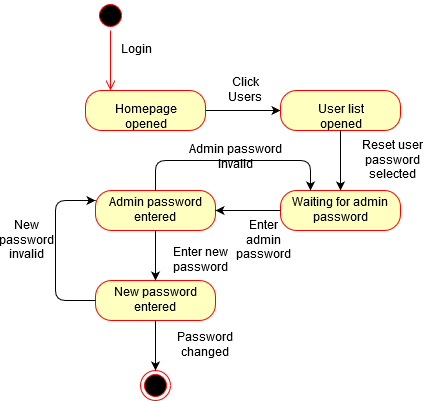

The diagram above was exported from draw.io. Its source (the exported page's mxGraphModel, read from the mxfile embedded in the PNG):
<mxGraphModel dx="1038" dy="575" grid="1" gridSize="10" guides="1" tooltips="1" connect="1" arrows="1" fold="1" page="1" pageScale="1" pageWidth="1169" pageHeight="827" math="0" shadow="0">
  <root>
    <mxCell id="-M64cUtRfhU3_GMUJb8d-0" />
    <mxCell id="-M64cUtRfhU3_GMUJb8d-1" parent="-M64cUtRfhU3_GMUJb8d-0" />
    <mxCell id="YVz5PvxDiitvjxy3tmpe-0" value="" style="ellipse;html=1;shape=startState;fillColor=#000000;strokeColor=#ff0000;" vertex="1" parent="-M64cUtRfhU3_GMUJb8d-1">
      <mxGeometry x="310" y="80" width="30" height="30" as="geometry" />
    </mxCell>
    <mxCell id="YVz5PvxDiitvjxy3tmpe-1" value="" style="edgeStyle=orthogonalEdgeStyle;html=1;verticalAlign=bottom;endArrow=open;endSize=8;strokeColor=#ff0000;" edge="1" parent="-M64cUtRfhU3_GMUJb8d-1" source="YVz5PvxDiitvjxy3tmpe-0">
      <mxGeometry relative="1" as="geometry">
        <mxPoint x="325" y="170" as="targetPoint" />
      </mxGeometry>
    </mxCell>
    <mxCell id="YVz5PvxDiitvjxy3tmpe-2" value="Login" style="text;html=1;strokeColor=none;fillColor=none;align=center;verticalAlign=middle;whiteSpace=wrap;rounded=0;" vertex="1" parent="-M64cUtRfhU3_GMUJb8d-1">
      <mxGeometry x="330" y="120" width="40" height="20" as="geometry" />
    </mxCell>
    <mxCell id="YVz5PvxDiitvjxy3tmpe-3" style="edgeStyle=orthogonalEdgeStyle;rounded=0;orthogonalLoop=1;jettySize=auto;html=1;entryX=0;entryY=0.5;entryDx=0;entryDy=0;" edge="1" parent="-M64cUtRfhU3_GMUJb8d-1" source="YVz5PvxDiitvjxy3tmpe-4" target="YVz5PvxDiitvjxy3tmpe-22">
      <mxGeometry relative="1" as="geometry">
        <mxPoint x="490" y="200" as="targetPoint" />
      </mxGeometry>
    </mxCell>
    <mxCell id="YVz5PvxDiitvjxy3tmpe-4" value="Homepage opened" style="rounded=1;whiteSpace=wrap;html=1;arcSize=40;fontColor=#000000;fillColor=#ffffc0;strokeColor=#ff0000;" vertex="1" parent="-M64cUtRfhU3_GMUJb8d-1">
      <mxGeometry x="300" y="170" width="120" height="40" as="geometry" />
    </mxCell>
    <mxCell id="YVz5PvxDiitvjxy3tmpe-5" value="&lt;div&gt;Click Users&lt;/div&gt;" style="text;html=1;strokeColor=none;fillColor=none;align=center;verticalAlign=middle;whiteSpace=wrap;rounded=0;" vertex="1" parent="-M64cUtRfhU3_GMUJb8d-1">
      <mxGeometry x="440" y="160" width="40" height="20" as="geometry" />
    </mxCell>
    <mxCell id="YVz5PvxDiitvjxy3tmpe-9" value="Admin password entered" style="rounded=1;whiteSpace=wrap;html=1;arcSize=40;fontColor=#000000;fillColor=#ffffc0;strokeColor=#ff0000;" vertex="1" parent="-M64cUtRfhU3_GMUJb8d-1">
      <mxGeometry x="310" y="270" width="120" height="40" as="geometry" />
    </mxCell>
    <mxCell id="YVz5PvxDiitvjxy3tmpe-10" value="" style="ellipse;html=1;shape=endState;fillColor=#000000;strokeColor=#ff0000;" vertex="1" parent="-M64cUtRfhU3_GMUJb8d-1">
      <mxGeometry x="355" y="450" width="30" height="30" as="geometry" />
    </mxCell>
    <mxCell id="YVz5PvxDiitvjxy3tmpe-14" value="New password entered" style="rounded=1;whiteSpace=wrap;html=1;arcSize=40;fontColor=#000000;fillColor=#ffffc0;strokeColor=#ff0000;" vertex="1" parent="-M64cUtRfhU3_GMUJb8d-1">
      <mxGeometry x="310" y="360" width="120" height="40" as="geometry" />
    </mxCell>
    <mxCell id="YVz5PvxDiitvjxy3tmpe-17" value="Enter admin password" style="text;html=1;strokeColor=none;fillColor=none;align=center;verticalAlign=middle;whiteSpace=wrap;rounded=0;" vertex="1" parent="-M64cUtRfhU3_GMUJb8d-1">
      <mxGeometry x="450" y="310" width="55" height="20" as="geometry" />
    </mxCell>
    <mxCell id="YVz5PvxDiitvjxy3tmpe-22" value="User list opened" style="rounded=1;whiteSpace=wrap;html=1;arcSize=40;fontColor=#000000;fillColor=#ffffc0;strokeColor=#ff0000;" vertex="1" parent="-M64cUtRfhU3_GMUJb8d-1">
      <mxGeometry x="495" y="170" width="120" height="40" as="geometry" />
    </mxCell>
    <mxCell id="YVz5PvxDiitvjxy3tmpe-23" value="" style="endArrow=classic;html=1;exitX=0.5;exitY=1;exitDx=0;exitDy=0;entryX=0.5;entryY=0;entryDx=0;entryDy=0;" edge="1" parent="-M64cUtRfhU3_GMUJb8d-1" source="YVz5PvxDiitvjxy3tmpe-22" target="YVz5PvxDiitvjxy3tmpe-24">
      <mxGeometry width="50" height="50" relative="1" as="geometry">
        <mxPoint x="520" y="350" as="sourcePoint" />
        <mxPoint x="555" y="250" as="targetPoint" />
      </mxGeometry>
    </mxCell>
    <mxCell id="YVz5PvxDiitvjxy3tmpe-24" value="Waiting for admin password" style="rounded=1;whiteSpace=wrap;html=1;arcSize=40;fontColor=#000000;fillColor=#ffffc0;strokeColor=#ff0000;" vertex="1" parent="-M64cUtRfhU3_GMUJb8d-1">
      <mxGeometry x="495" y="270" width="120" height="40" as="geometry" />
    </mxCell>
    <mxCell id="YVz5PvxDiitvjxy3tmpe-25" value="Reset user password selected" style="text;html=1;strokeColor=none;fillColor=none;align=center;verticalAlign=middle;whiteSpace=wrap;rounded=0;" vertex="1" parent="-M64cUtRfhU3_GMUJb8d-1">
      <mxGeometry x="564" y="220" width="86" height="40" as="geometry" />
    </mxCell>
    <mxCell id="kym1nP4pOoefloX1A4zL-0" value="" style="endArrow=classic;html=1;entryX=1;entryY=0.5;entryDx=0;entryDy=0;exitX=0;exitY=0.5;exitDx=0;exitDy=0;" edge="1" parent="-M64cUtRfhU3_GMUJb8d-1" source="YVz5PvxDiitvjxy3tmpe-24" target="YVz5PvxDiitvjxy3tmpe-9">
      <mxGeometry width="50" height="50" relative="1" as="geometry">
        <mxPoint x="300" y="380" as="sourcePoint" />
        <mxPoint x="350" y="330" as="targetPoint" />
      </mxGeometry>
    </mxCell>
    <mxCell id="HjlRTEOkTTqFAWxJ39D9-0" value="" style="endArrow=classic;html=1;exitX=0.5;exitY=1;exitDx=0;exitDy=0;" edge="1" parent="-M64cUtRfhU3_GMUJb8d-1" source="YVz5PvxDiitvjxy3tmpe-9">
      <mxGeometry width="50" height="50" relative="1" as="geometry">
        <mxPoint x="350" y="390" as="sourcePoint" />
        <mxPoint x="370" y="360" as="targetPoint" />
      </mxGeometry>
    </mxCell>
    <mxCell id="HjlRTEOkTTqFAWxJ39D9-1" value="" style="endArrow=classic;html=1;exitX=0.5;exitY=0;exitDx=0;exitDy=0;entryX=0.25;entryY=0;entryDx=0;entryDy=0;" edge="1" parent="-M64cUtRfhU3_GMUJb8d-1" source="YVz5PvxDiitvjxy3tmpe-9" target="YVz5PvxDiitvjxy3tmpe-24">
      <mxGeometry width="50" height="50" relative="1" as="geometry">
        <mxPoint x="300" y="470" as="sourcePoint" />
        <mxPoint x="530" y="240" as="targetPoint" />
        <Array as="points">
          <mxPoint x="370" y="240" />
          <mxPoint x="525" y="240" />
        </Array>
      </mxGeometry>
    </mxCell>
    <mxCell id="HjlRTEOkTTqFAWxJ39D9-4" value="Admin password invalid" style="text;html=1;strokeColor=none;fillColor=none;align=center;verticalAlign=middle;whiteSpace=wrap;rounded=0;" vertex="1" parent="-M64cUtRfhU3_GMUJb8d-1">
      <mxGeometry x="370" y="220" width="160" height="20" as="geometry" />
    </mxCell>
    <mxCell id="C8iAWpKOWeUQvFA_9fQt-0" value="Enter new password" style="text;html=1;strokeColor=none;fillColor=none;align=center;verticalAlign=middle;whiteSpace=wrap;rounded=0;" vertex="1" parent="-M64cUtRfhU3_GMUJb8d-1">
      <mxGeometry x="370" y="310" width="90" height="60" as="geometry" />
    </mxCell>
    <mxCell id="C8iAWpKOWeUQvFA_9fQt-1" value="" style="endArrow=classic;html=1;exitX=0.5;exitY=1;exitDx=0;exitDy=0;entryX=0.5;entryY=0;entryDx=0;entryDy=0;" edge="1" parent="-M64cUtRfhU3_GMUJb8d-1" source="YVz5PvxDiitvjxy3tmpe-14" target="YVz5PvxDiitvjxy3tmpe-10">
      <mxGeometry width="50" height="50" relative="1" as="geometry">
        <mxPoint x="280" y="480" as="sourcePoint" />
        <mxPoint x="330" y="430" as="targetPoint" />
      </mxGeometry>
    </mxCell>
    <mxCell id="C8iAWpKOWeUQvFA_9fQt-2" value="" style="endArrow=classic;html=1;exitX=0;exitY=0.5;exitDx=0;exitDy=0;entryX=0;entryY=0.25;entryDx=0;entryDy=0;" edge="1" parent="-M64cUtRfhU3_GMUJb8d-1" source="YVz5PvxDiitvjxy3tmpe-14" target="YVz5PvxDiitvjxy3tmpe-9">
      <mxGeometry width="50" height="50" relative="1" as="geometry">
        <mxPoint x="260" y="410" as="sourcePoint" />
        <mxPoint x="270" y="280" as="targetPoint" />
        <Array as="points">
          <mxPoint x="270" y="380" />
          <mxPoint x="270" y="280" />
        </Array>
      </mxGeometry>
    </mxCell>
    <mxCell id="C8iAWpKOWeUQvFA_9fQt-4" value="New password invalid" style="text;html=1;strokeColor=none;fillColor=none;align=center;verticalAlign=middle;whiteSpace=wrap;rounded=0;" vertex="1" parent="-M64cUtRfhU3_GMUJb8d-1">
      <mxGeometry x="220" y="310" width="40" height="20" as="geometry" />
    </mxCell>
    <mxCell id="C8iAWpKOWeUQvFA_9fQt-5" value="Password changed" style="text;html=1;strokeColor=none;fillColor=none;align=center;verticalAlign=middle;whiteSpace=wrap;rounded=0;" vertex="1" parent="-M64cUtRfhU3_GMUJb8d-1">
      <mxGeometry x="380" y="406.5" width="80" height="37" as="geometry" />
    </mxCell>
  </root>
</mxGraphModel>